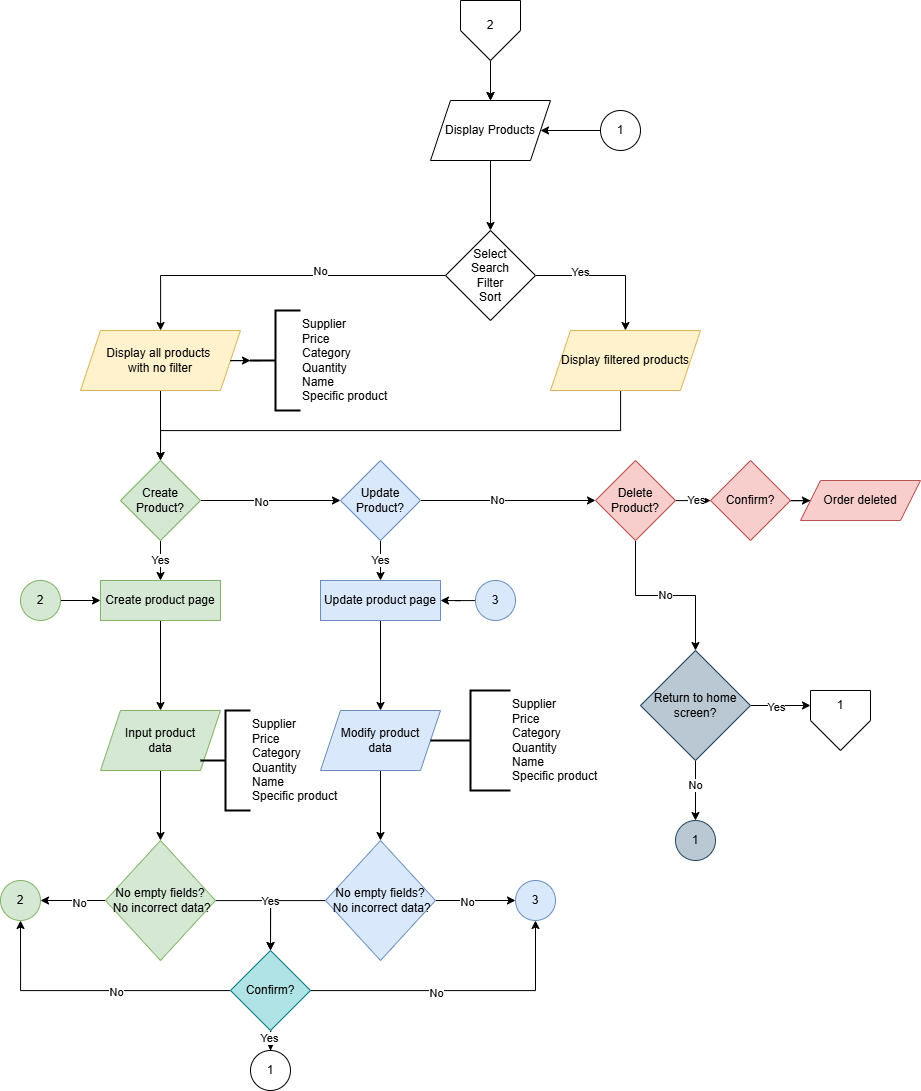

The diagram above was exported from draw.io. Its source (the exported page's mxGraphModel, read from the mxfile embedded in the PNG):
<mxGraphModel dx="2723" dy="1133" grid="1" gridSize="10" guides="1" tooltips="1" connect="1" arrows="1" fold="1" page="1" pageScale="1" pageWidth="850" pageHeight="1100" math="0" shadow="0">
  <root>
    <mxCell id="0" />
    <mxCell id="1" parent="0" />
    <mxCell id="nks6CeNk0c1Qp1iJTYBy-12" edge="1" parent="1" style="edgeStyle=orthogonalEdgeStyle;rounded=0;orthogonalLoop=1;jettySize=auto;html=1;" target="nks6CeNk0c1Qp1iJTYBy-3">
      <mxGeometry relative="1" as="geometry">
        <mxPoint x="420" y="40" as="sourcePoint" />
      </mxGeometry>
    </mxCell>
    <mxCell id="nks6CeNk0c1Qp1iJTYBy-5" edge="1" parent="1" source="nks6CeNk0c1Qp1iJTYBy-3" style="edgeStyle=orthogonalEdgeStyle;rounded=0;orthogonalLoop=1;jettySize=auto;html=1;" target="nks6CeNk0c1Qp1iJTYBy-4" value="">
      <mxGeometry relative="1" as="geometry" />
    </mxCell>
    <mxCell id="nks6CeNk0c1Qp1iJTYBy-3" parent="1" style="shape=parallelogram;perimeter=parallelogramPerimeter;whiteSpace=wrap;html=1;fixedSize=1;" value="&lt;div&gt;Display Products&lt;/div&gt;" vertex="1">
      <mxGeometry height="60" width="120" x="360" y="100" as="geometry" />
    </mxCell>
    <mxCell id="nks6CeNk0c1Qp1iJTYBy-7" edge="1" parent="1" source="nks6CeNk0c1Qp1iJTYBy-4" style="edgeStyle=orthogonalEdgeStyle;rounded=0;orthogonalLoop=1;jettySize=auto;html=1;" target="nks6CeNk0c1Qp1iJTYBy-6" value="">
      <mxGeometry relative="1" as="geometry" />
    </mxCell>
    <mxCell id="nks6CeNk0c1Qp1iJTYBy-15" connectable="0" parent="nks6CeNk0c1Qp1iJTYBy-7" style="edgeLabel;html=1;align=center;verticalAlign=middle;resizable=0;points=[];" value="Yes" vertex="1">
      <mxGeometry relative="1" x="-0.3877" y="4" as="geometry">
        <mxPoint as="offset" />
      </mxGeometry>
    </mxCell>
    <mxCell id="nks6CeNk0c1Qp1iJTYBy-11" edge="1" parent="1" source="nks6CeNk0c1Qp1iJTYBy-4" style="edgeStyle=orthogonalEdgeStyle;rounded=0;orthogonalLoop=1;jettySize=auto;html=1;" target="nks6CeNk0c1Qp1iJTYBy-10" value="">
      <mxGeometry relative="1" as="geometry" />
    </mxCell>
    <mxCell id="nks6CeNk0c1Qp1iJTYBy-16" connectable="0" parent="nks6CeNk0c1Qp1iJTYBy-11" style="edgeLabel;html=1;align=center;verticalAlign=middle;resizable=0;points=[];" value="&lt;div&gt;No&lt;/div&gt;" vertex="1">
      <mxGeometry relative="1" x="-0.2585" y="-5" as="geometry">
        <mxPoint as="offset" />
      </mxGeometry>
    </mxCell>
    <mxCell id="nks6CeNk0c1Qp1iJTYBy-4" parent="1" style="rhombus;whiteSpace=wrap;html=1;" value="&lt;div&gt;Select&lt;/div&gt;&lt;div&gt;Search&lt;/div&gt;&lt;div&gt;Filter&lt;/div&gt;&lt;div&gt;Sort&lt;/div&gt;" vertex="1">
      <mxGeometry height="90" width="90" x="375" y="230" as="geometry" />
    </mxCell>
    <mxCell id="nks6CeNk0c1Qp1iJTYBy-27" edge="1" parent="1" source="nks6CeNk0c1Qp1iJTYBy-6" style="edgeStyle=orthogonalEdgeStyle;rounded=0;orthogonalLoop=1;jettySize=auto;html=1;entryX=0.5;entryY=0;entryDx=0;entryDy=0;" target="nks6CeNk0c1Qp1iJTYBy-25">
      <mxGeometry relative="1" as="geometry">
        <Array as="points">
          <mxPoint x="550" y="430" />
          <mxPoint x="90" y="430" />
        </Array>
        <mxPoint x="490" y="550" as="targetPoint" />
      </mxGeometry>
    </mxCell>
    <mxCell id="nks6CeNk0c1Qp1iJTYBy-6" parent="1" style="shape=parallelogram;perimeter=parallelogramPerimeter;whiteSpace=wrap;html=1;fixedSize=1;fillColor=#fff2cc;strokeColor=#d6b656;" value="Display filtered products" vertex="1">
      <mxGeometry height="60" width="150" x="480" y="330" as="geometry" />
    </mxCell>
    <mxCell id="nks6CeNk0c1Qp1iJTYBy-26" edge="1" parent="1" source="nks6CeNk0c1Qp1iJTYBy-10" style="edgeStyle=orthogonalEdgeStyle;rounded=0;orthogonalLoop=1;jettySize=auto;html=1;entryX=0.5;entryY=0;entryDx=0;entryDy=0;" target="nks6CeNk0c1Qp1iJTYBy-25">
      <mxGeometry relative="1" as="geometry" />
    </mxCell>
    <mxCell id="nks6CeNk0c1Qp1iJTYBy-10" parent="1" style="shape=parallelogram;perimeter=parallelogramPerimeter;whiteSpace=wrap;html=1;fixedSize=1;fillColor=#fff2cc;strokeColor=#d6b656;" value="&lt;div&gt;Display all products&amp;nbsp;&lt;/div&gt;&lt;div&gt;with no filter&lt;/div&gt;" vertex="1">
      <mxGeometry height="60" width="160" x="10" y="330" as="geometry" />
    </mxCell>
    <mxCell id="nks6CeNk0c1Qp1iJTYBy-14" edge="1" parent="1" source="nks6CeNk0c1Qp1iJTYBy-13" style="edgeStyle=orthogonalEdgeStyle;rounded=0;orthogonalLoop=1;jettySize=auto;html=1;" target="nks6CeNk0c1Qp1iJTYBy-3">
      <mxGeometry relative="1" as="geometry" />
    </mxCell>
    <mxCell id="nks6CeNk0c1Qp1iJTYBy-13" parent="1" style="ellipse;whiteSpace=wrap;html=1;aspect=fixed;" value="&lt;div&gt;1&lt;/div&gt;" vertex="1">
      <mxGeometry height="40" width="40" x="530" y="110" as="geometry" />
    </mxCell>
    <mxCell id="nks6CeNk0c1Qp1iJTYBy-20" parent="1" style="strokeWidth=2;html=1;shape=mxgraph.flowchart.annotation_2;align=left;labelPosition=right;pointerEvents=1;" value="&lt;div&gt;Supplier&lt;/div&gt;&lt;div&gt;Price&lt;/div&gt;&lt;div&gt;Category&lt;/div&gt;&lt;div&gt;Quantity&lt;/div&gt;&lt;div&gt;Name&lt;/div&gt;&lt;div&gt;Specific product&lt;/div&gt;" vertex="1">
      <mxGeometry height="100" width="50" x="180" y="310" as="geometry" />
    </mxCell>
    <mxCell id="nks6CeNk0c1Qp1iJTYBy-21" edge="1" parent="1" source="nks6CeNk0c1Qp1iJTYBy-10" style="edgeStyle=orthogonalEdgeStyle;rounded=0;orthogonalLoop=1;jettySize=auto;html=1;entryX=0;entryY=0.5;entryDx=0;entryDy=0;entryPerimeter=0;" target="nks6CeNk0c1Qp1iJTYBy-20">
      <mxGeometry relative="1" as="geometry" />
    </mxCell>
    <mxCell id="nks6CeNk0c1Qp1iJTYBy-30" edge="1" parent="1" source="nks6CeNk0c1Qp1iJTYBy-25" style="edgeStyle=orthogonalEdgeStyle;rounded=0;orthogonalLoop=1;jettySize=auto;html=1;" target="nks6CeNk0c1Qp1iJTYBy-29" value="">
      <mxGeometry relative="1" as="geometry" />
    </mxCell>
    <mxCell id="nks6CeNk0c1Qp1iJTYBy-31" connectable="0" parent="nks6CeNk0c1Qp1iJTYBy-30" style="edgeLabel;html=1;align=center;verticalAlign=middle;resizable=0;points=[];" value="&lt;div&gt;No&lt;/div&gt;" vertex="1">
      <mxGeometry relative="1" x="-0.135" y="-1" as="geometry">
        <mxPoint as="offset" />
      </mxGeometry>
    </mxCell>
    <mxCell id="nks6CeNk0c1Qp1iJTYBy-54" edge="1" parent="1" source="nks6CeNk0c1Qp1iJTYBy-25" style="edgeStyle=orthogonalEdgeStyle;rounded=0;orthogonalLoop=1;jettySize=auto;html=1;" target="nks6CeNk0c1Qp1iJTYBy-53" value="Yes">
      <mxGeometry relative="1" as="geometry" />
    </mxCell>
    <mxCell id="nks6CeNk0c1Qp1iJTYBy-25" parent="1" style="rhombus;whiteSpace=wrap;html=1;fillColor=#d5e8d4;strokeColor=#82b366;" value="Create Product?" vertex="1">
      <mxGeometry height="80" width="80" x="50" y="460" as="geometry" />
    </mxCell>
    <mxCell id="nks6CeNk0c1Qp1iJTYBy-57" edge="1" parent="1" source="nks6CeNk0c1Qp1iJTYBy-29" style="edgeStyle=orthogonalEdgeStyle;rounded=0;orthogonalLoop=1;jettySize=auto;html=1;" target="nks6CeNk0c1Qp1iJTYBy-56" value="Yes">
      <mxGeometry relative="1" as="geometry" />
    </mxCell>
    <mxCell id="nks6CeNk0c1Qp1iJTYBy-89" edge="1" parent="1" source="nks6CeNk0c1Qp1iJTYBy-29" style="edgeStyle=orthogonalEdgeStyle;rounded=0;orthogonalLoop=1;jettySize=auto;html=1;" target="nks6CeNk0c1Qp1iJTYBy-88" value="">
      <mxGeometry relative="1" as="geometry" />
    </mxCell>
    <mxCell id="nks6CeNk0c1Qp1iJTYBy-90" connectable="0" parent="nks6CeNk0c1Qp1iJTYBy-89" style="edgeLabel;html=1;align=center;verticalAlign=middle;resizable=0;points=[];" value="&lt;div&gt;No&lt;/div&gt;" vertex="1">
      <mxGeometry relative="1" x="-0.13" y="1" as="geometry">
        <mxPoint as="offset" />
      </mxGeometry>
    </mxCell>
    <mxCell id="nks6CeNk0c1Qp1iJTYBy-29" parent="1" style="rhombus;whiteSpace=wrap;html=1;fillColor=#dae8fc;strokeColor=#6c8ebf;" value="Update Product?" vertex="1">
      <mxGeometry height="80" width="80" x="270" y="460" as="geometry" />
    </mxCell>
    <mxCell id="nks6CeNk0c1Qp1iJTYBy-44" edge="1" parent="1" source="nks6CeNk0c1Qp1iJTYBy-36" style="edgeStyle=orthogonalEdgeStyle;rounded=0;orthogonalLoop=1;jettySize=auto;html=1;entryX=0.5;entryY=0;entryDx=0;entryDy=0;" target="nks6CeNk0c1Qp1iJTYBy-40">
      <mxGeometry relative="1" as="geometry" />
    </mxCell>
    <mxCell id="nks6CeNk0c1Qp1iJTYBy-36" parent="1" style="shape=parallelogram;perimeter=parallelogramPerimeter;whiteSpace=wrap;html=1;fixedSize=1;fillColor=#d5e8d4;strokeColor=#82b366;" value="&lt;div&gt;Input product&lt;/div&gt;&lt;div&gt;data&lt;/div&gt;" vertex="1">
      <mxGeometry height="60" width="120" x="30" y="710" as="geometry" />
    </mxCell>
    <mxCell id="nks6CeNk0c1Qp1iJTYBy-66" edge="1" parent="1" source="nks6CeNk0c1Qp1iJTYBy-38" style="edgeStyle=orthogonalEdgeStyle;rounded=0;orthogonalLoop=1;jettySize=auto;html=1;entryX=0.5;entryY=0;entryDx=0;entryDy=0;" target="nks6CeNk0c1Qp1iJTYBy-64">
      <mxGeometry relative="1" as="geometry" />
    </mxCell>
    <mxCell id="nks6CeNk0c1Qp1iJTYBy-38" parent="1" style="shape=parallelogram;perimeter=parallelogramPerimeter;whiteSpace=wrap;html=1;fixedSize=1;fillColor=#dae8fc;strokeColor=#6c8ebf;" value="&lt;div&gt;Modify product&lt;/div&gt;&lt;div&gt;data&lt;/div&gt;" vertex="1">
      <mxGeometry height="60" width="120" x="250" y="710" as="geometry" />
    </mxCell>
    <mxCell id="nks6CeNk0c1Qp1iJTYBy-48" edge="1" parent="1" source="nks6CeNk0c1Qp1iJTYBy-64" style="edgeStyle=orthogonalEdgeStyle;rounded=0;orthogonalLoop=1;jettySize=auto;html=1;exitX=1;exitY=0.5;exitDx=0;exitDy=0;" target="nks6CeNk0c1Qp1iJTYBy-47" value="">
      <mxGeometry relative="1" as="geometry">
        <mxPoint x="210" y="860" as="sourcePoint" />
      </mxGeometry>
    </mxCell>
    <mxCell id="nks6CeNk0c1Qp1iJTYBy-49" connectable="0" parent="nks6CeNk0c1Qp1iJTYBy-48" style="edgeLabel;html=1;align=center;verticalAlign=middle;resizable=0;points=[];" value="No" vertex="1">
      <mxGeometry relative="1" x="-0.2343" y="-1" as="geometry">
        <mxPoint as="offset" />
      </mxGeometry>
    </mxCell>
    <mxCell id="nks6CeNk0c1Qp1iJTYBy-51" edge="1" parent="1" source="nks6CeNk0c1Qp1iJTYBy-40" style="edgeStyle=orthogonalEdgeStyle;rounded=0;orthogonalLoop=1;jettySize=auto;html=1;" target="nks6CeNk0c1Qp1iJTYBy-50" value="">
      <mxGeometry relative="1" as="geometry" />
    </mxCell>
    <mxCell id="nks6CeNk0c1Qp1iJTYBy-52" connectable="0" parent="nks6CeNk0c1Qp1iJTYBy-51" style="edgeLabel;html=1;align=center;verticalAlign=middle;resizable=0;points=[];" value="No" vertex="1">
      <mxGeometry relative="1" x="-0.1657" y="2" as="geometry">
        <mxPoint as="offset" />
      </mxGeometry>
    </mxCell>
    <mxCell id="nks6CeNk0c1Qp1iJTYBy-72" edge="1" parent="1" source="nks6CeNk0c1Qp1iJTYBy-40" style="edgeStyle=orthogonalEdgeStyle;rounded=0;orthogonalLoop=1;jettySize=auto;html=1;entryX=0.5;entryY=0;entryDx=0;entryDy=0;" target="nks6CeNk0c1Qp1iJTYBy-70">
      <mxGeometry relative="1" as="geometry" />
    </mxCell>
    <mxCell id="nks6CeNk0c1Qp1iJTYBy-40" parent="1" style="rhombus;whiteSpace=wrap;html=1;fillColor=#d5e8d4;strokeColor=#82b366;" value="&lt;div&gt;No empty fields?&lt;/div&gt;&lt;div&gt;&amp;nbsp;No incorrect data?&lt;/div&gt;" vertex="1">
      <mxGeometry height="120" width="110" x="35" y="840" as="geometry" />
    </mxCell>
    <mxCell id="nks6CeNk0c1Qp1iJTYBy-47" parent="1" style="ellipse;whiteSpace=wrap;html=1;fillColor=#dae8fc;strokeColor=#6c8ebf;" value="&lt;div&gt;3&lt;/div&gt;" vertex="1">
      <mxGeometry height="40" width="40" x="445" y="880" as="geometry" />
    </mxCell>
    <mxCell id="nks6CeNk0c1Qp1iJTYBy-50" parent="1" style="ellipse;whiteSpace=wrap;html=1;fillColor=#d5e8d4;strokeColor=#82b366;" value="2" vertex="1">
      <mxGeometry height="40" width="40" x="-70" y="880" as="geometry" />
    </mxCell>
    <mxCell id="nks6CeNk0c1Qp1iJTYBy-55" edge="1" parent="1" source="nks6CeNk0c1Qp1iJTYBy-53" style="edgeStyle=orthogonalEdgeStyle;rounded=0;orthogonalLoop=1;jettySize=auto;html=1;entryX=0.5;entryY=0;entryDx=0;entryDy=0;" target="nks6CeNk0c1Qp1iJTYBy-36">
      <mxGeometry relative="1" as="geometry" />
    </mxCell>
    <mxCell id="nks6CeNk0c1Qp1iJTYBy-53" parent="1" style="whiteSpace=wrap;html=1;fillColor=#d5e8d4;strokeColor=#82b366;" value="Create product page" vertex="1">
      <mxGeometry height="40" width="120" x="30" y="580" as="geometry" />
    </mxCell>
    <mxCell id="nks6CeNk0c1Qp1iJTYBy-58" edge="1" parent="1" source="nks6CeNk0c1Qp1iJTYBy-56" style="edgeStyle=orthogonalEdgeStyle;rounded=0;orthogonalLoop=1;jettySize=auto;html=1;entryX=0.5;entryY=0;entryDx=0;entryDy=0;" target="nks6CeNk0c1Qp1iJTYBy-38">
      <mxGeometry relative="1" as="geometry" />
    </mxCell>
    <mxCell id="nks6CeNk0c1Qp1iJTYBy-56" parent="1" style="whiteSpace=wrap;html=1;fillColor=#dae8fc;strokeColor=#6c8ebf;" value="Update product page" vertex="1">
      <mxGeometry height="40" width="120" x="250" y="580" as="geometry" />
    </mxCell>
    <mxCell id="nks6CeNk0c1Qp1iJTYBy-63" edge="1" parent="1" source="nks6CeNk0c1Qp1iJTYBy-62" style="edgeStyle=orthogonalEdgeStyle;rounded=0;orthogonalLoop=1;jettySize=auto;html=1;entryX=1;entryY=0.5;entryDx=0;entryDy=0;" target="nks6CeNk0c1Qp1iJTYBy-56">
      <mxGeometry relative="1" as="geometry" />
    </mxCell>
    <mxCell id="nks6CeNk0c1Qp1iJTYBy-62" parent="1" style="ellipse;whiteSpace=wrap;html=1;aspect=fixed;fillColor=#dae8fc;strokeColor=#6c8ebf;" value="3" vertex="1">
      <mxGeometry height="40" width="40" x="405" y="580" as="geometry" />
    </mxCell>
    <mxCell id="nks6CeNk0c1Qp1iJTYBy-71" edge="1" parent="1" source="nks6CeNk0c1Qp1iJTYBy-64" style="edgeStyle=orthogonalEdgeStyle;rounded=0;orthogonalLoop=1;jettySize=auto;html=1;entryX=0.5;entryY=0;entryDx=0;entryDy=0;" target="nks6CeNk0c1Qp1iJTYBy-70">
      <mxGeometry relative="1" as="geometry" />
    </mxCell>
    <mxCell id="nks6CeNk0c1Qp1iJTYBy-74" connectable="0" parent="nks6CeNk0c1Qp1iJTYBy-71" style="edgeLabel;html=1;align=center;verticalAlign=middle;resizable=0;points=[];" value="&lt;div&gt;Yes&lt;/div&gt;" vertex="1">
      <mxGeometry relative="1" x="0.0095" as="geometry">
        <mxPoint x="-3" as="offset" />
      </mxGeometry>
    </mxCell>
    <mxCell id="nks6CeNk0c1Qp1iJTYBy-64" parent="1" style="rhombus;whiteSpace=wrap;html=1;fillColor=#dae8fc;strokeColor=#6c8ebf;" value="&lt;div&gt;No empty fields?&lt;/div&gt;&lt;div&gt;&amp;nbsp;No incorrect data?&lt;/div&gt;" vertex="1">
      <mxGeometry height="120" width="110" x="255" y="840" as="geometry" />
    </mxCell>
    <mxCell id="nks6CeNk0c1Qp1iJTYBy-79" edge="1" parent="1" source="nks6CeNk0c1Qp1iJTYBy-70" style="edgeStyle=orthogonalEdgeStyle;rounded=0;orthogonalLoop=1;jettySize=auto;html=1;" target="nks6CeNk0c1Qp1iJTYBy-78" value="">
      <mxGeometry relative="1" as="geometry" />
    </mxCell>
    <mxCell id="nks6CeNk0c1Qp1iJTYBy-80" connectable="0" parent="nks6CeNk0c1Qp1iJTYBy-79" style="edgeLabel;html=1;align=center;verticalAlign=middle;resizable=0;points=[];" value="Yes" vertex="1">
      <mxGeometry relative="1" x="0.5533" y="-2" as="geometry">
        <mxPoint as="offset" />
      </mxGeometry>
    </mxCell>
    <mxCell id="nks6CeNk0c1Qp1iJTYBy-81" edge="1" parent="1" source="nks6CeNk0c1Qp1iJTYBy-70" style="edgeStyle=orthogonalEdgeStyle;rounded=0;orthogonalLoop=1;jettySize=auto;html=1;entryX=0.5;entryY=1;entryDx=0;entryDy=0;" target="nks6CeNk0c1Qp1iJTYBy-47">
      <mxGeometry relative="1" as="geometry" />
    </mxCell>
    <mxCell id="nks6CeNk0c1Qp1iJTYBy-82" connectable="0" parent="nks6CeNk0c1Qp1iJTYBy-81" style="edgeLabel;html=1;align=center;verticalAlign=middle;resizable=0;points=[];" value="No" vertex="1">
      <mxGeometry relative="1" x="-0.1525" y="-2" as="geometry">
        <mxPoint as="offset" />
      </mxGeometry>
    </mxCell>
    <mxCell id="nks6CeNk0c1Qp1iJTYBy-83" edge="1" parent="1" source="nks6CeNk0c1Qp1iJTYBy-70" style="edgeStyle=orthogonalEdgeStyle;rounded=0;orthogonalLoop=1;jettySize=auto;html=1;entryX=0.5;entryY=1;entryDx=0;entryDy=0;" target="nks6CeNk0c1Qp1iJTYBy-50">
      <mxGeometry relative="1" as="geometry" />
    </mxCell>
    <mxCell id="nks6CeNk0c1Qp1iJTYBy-84" connectable="0" parent="nks6CeNk0c1Qp1iJTYBy-83" style="edgeLabel;html=1;align=center;verticalAlign=middle;resizable=0;points=[];" value="No" vertex="1">
      <mxGeometry relative="1" x="-0.1857" y="1" as="geometry">
        <mxPoint as="offset" />
      </mxGeometry>
    </mxCell>
    <mxCell id="nks6CeNk0c1Qp1iJTYBy-70" parent="1" style="rhombus;whiteSpace=wrap;html=1;fillColor=#b0e3e6;strokeColor=#0e8088;" value="Confirm?" vertex="1">
      <mxGeometry height="80" width="80" x="160" y="950" as="geometry" />
    </mxCell>
    <mxCell id="nks6CeNk0c1Qp1iJTYBy-78" parent="1" style="ellipse;whiteSpace=wrap;html=1;" value="1" vertex="1">
      <mxGeometry height="40" width="40" x="180" y="1050" as="geometry" />
    </mxCell>
    <mxCell id="nks6CeNk0c1Qp1iJTYBy-86" edge="1" parent="1" source="nks6CeNk0c1Qp1iJTYBy-85" style="edgeStyle=orthogonalEdgeStyle;rounded=0;orthogonalLoop=1;jettySize=auto;html=1;entryX=0;entryY=0.5;entryDx=0;entryDy=0;" target="nks6CeNk0c1Qp1iJTYBy-53">
      <mxGeometry relative="1" as="geometry" />
    </mxCell>
    <mxCell id="nks6CeNk0c1Qp1iJTYBy-85" parent="1" style="ellipse;whiteSpace=wrap;html=1;aspect=fixed;fillColor=#d5e8d4;strokeColor=#82b366;" value="2" vertex="1">
      <mxGeometry height="40" width="40" x="-50" y="580" as="geometry" />
    </mxCell>
    <mxCell id="OHMDmPCUtkKXgPsZvHlj-2" edge="1" parent="1" source="nks6CeNk0c1Qp1iJTYBy-88" style="edgeStyle=orthogonalEdgeStyle;rounded=0;orthogonalLoop=1;jettySize=auto;html=1;" target="OHMDmPCUtkKXgPsZvHlj-1" value="">
      <mxGeometry relative="1" as="geometry" />
    </mxCell>
    <mxCell id="OHMDmPCUtkKXgPsZvHlj-7" connectable="0" parent="OHMDmPCUtkKXgPsZvHlj-2" style="edgeLabel;html=1;align=center;verticalAlign=middle;resizable=0;points=[];" value="Yes" vertex="1">
      <mxGeometry relative="1" x="-0.145" y="-1" as="geometry">
        <mxPoint as="offset" />
      </mxGeometry>
    </mxCell>
    <mxCell id="OHMDmPCUtkKXgPsZvHlj-8" edge="1" parent="1" source="nks6CeNk0c1Qp1iJTYBy-88" style="edgeStyle=orthogonalEdgeStyle;rounded=0;orthogonalLoop=1;jettySize=auto;html=1;entryX=0.5;entryY=0;entryDx=0;entryDy=0;" target="cdJ172ugo1PNex1J6X7Q-1" value="No">
      <mxGeometry relative="1" as="geometry">
        <mxPoint x="470" y="650" as="targetPoint" />
      </mxGeometry>
    </mxCell>
    <mxCell id="nks6CeNk0c1Qp1iJTYBy-88" parent="1" style="rhombus;whiteSpace=wrap;html=1;fillColor=#f8cecc;strokeColor=#b85450;" value="Delete Product?" vertex="1">
      <mxGeometry height="80" width="80" x="525" y="460" as="geometry" />
    </mxCell>
    <mxCell id="AI272hFw1WWEKLuNCBIh-2" edge="1" parent="1" source="AI272hFw1WWEKLuNCBIh-1" style="edgeStyle=orthogonalEdgeStyle;rounded=0;orthogonalLoop=1;jettySize=auto;html=1;exitX=0.5;exitY=1;exitDx=0;exitDy=0;" target="nks6CeNk0c1Qp1iJTYBy-3" value="">
      <mxGeometry relative="1" as="geometry" />
    </mxCell>
    <mxCell id="AI272hFw1WWEKLuNCBIh-1" parent="1" style="verticalLabelPosition=bottom;verticalAlign=top;html=1;shape=offPageConnector;rounded=0;size=0.5;" value="" vertex="1">
      <mxGeometry height="60" width="60" x="390" as="geometry" />
    </mxCell>
    <mxCell id="AI272hFw1WWEKLuNCBIh-4" parent="1" style="text;html=1;align=center;verticalAlign=middle;whiteSpace=wrap;rounded=0;" value="2" vertex="1">
      <mxGeometry height="30" width="60" x="390" y="10" as="geometry" />
    </mxCell>
    <mxCell id="OHMDmPCUtkKXgPsZvHlj-6" edge="1" parent="1" source="OHMDmPCUtkKXgPsZvHlj-1" style="edgeStyle=orthogonalEdgeStyle;rounded=0;orthogonalLoop=1;jettySize=auto;html=1;" target="OHMDmPCUtkKXgPsZvHlj-5" value="">
      <mxGeometry relative="1" as="geometry" />
    </mxCell>
    <mxCell id="OHMDmPCUtkKXgPsZvHlj-1" parent="1" style="rhombus;whiteSpace=wrap;html=1;fillColor=#f8cecc;strokeColor=#b85450;" value="Confirm?" vertex="1">
      <mxGeometry height="80" width="80" x="640" y="460" as="geometry" />
    </mxCell>
    <mxCell id="OHMDmPCUtkKXgPsZvHlj-5" parent="1" style="shape=parallelogram;perimeter=parallelogramPerimeter;whiteSpace=wrap;html=1;fixedSize=1;fillColor=#f8cecc;strokeColor=#b85450;" value="Order deleted" vertex="1">
      <mxGeometry height="40" width="120" x="730" y="480" as="geometry" />
    </mxCell>
    <mxCell id="cdJ172ugo1PNex1J6X7Q-5" edge="1" parent="1" source="cdJ172ugo1PNex1J6X7Q-1" style="edgeStyle=orthogonalEdgeStyle;rounded=0;orthogonalLoop=1;jettySize=auto;html=1;" target="cdJ172ugo1PNex1J6X7Q-4" value="">
      <mxGeometry relative="1" as="geometry" />
    </mxCell>
    <mxCell id="lr-CeDKIOZXFIvC0uW4x-2" connectable="0" parent="cdJ172ugo1PNex1J6X7Q-5" style="edgeLabel;html=1;align=center;verticalAlign=middle;resizable=0;points=[];" value="No" vertex="1">
      <mxGeometry relative="1" x="-0.216" y="-1" as="geometry">
        <mxPoint as="offset" />
      </mxGeometry>
    </mxCell>
    <mxCell id="cdJ172ugo1PNex1J6X7Q-6" edge="1" parent="1" source="cdJ172ugo1PNex1J6X7Q-1" style="edgeStyle=orthogonalEdgeStyle;rounded=0;orthogonalLoop=1;jettySize=auto;html=1;entryX=0;entryY=0.5;entryDx=0;entryDy=0;" target="cdJ172ugo1PNex1J6X7Q-8">
      <mxGeometry relative="1" as="geometry">
        <mxPoint x="600" y="705" as="targetPoint" />
      </mxGeometry>
    </mxCell>
    <mxCell id="lr-CeDKIOZXFIvC0uW4x-1" connectable="0" parent="cdJ172ugo1PNex1J6X7Q-6" style="edgeLabel;html=1;align=center;verticalAlign=middle;resizable=0;points=[];" value="Yes" vertex="1">
      <mxGeometry relative="1" x="-0.1413" y="-1" as="geometry">
        <mxPoint as="offset" />
      </mxGeometry>
    </mxCell>
    <mxCell id="cdJ172ugo1PNex1J6X7Q-1" parent="1" style="rhombus;whiteSpace=wrap;html=1;fillColor=#bac8d3;strokeColor=#23445d;" value="Return to home screen?" vertex="1">
      <mxGeometry height="110" width="110" x="570" y="650" as="geometry" />
    </mxCell>
    <mxCell id="cdJ172ugo1PNex1J6X7Q-4" parent="1" style="ellipse;whiteSpace=wrap;html=1;fillColor=#bac8d3;strokeColor=#23445d;" value="1" vertex="1">
      <mxGeometry height="40" width="40" x="605" y="820" as="geometry" />
    </mxCell>
    <mxCell id="cdJ172ugo1PNex1J6X7Q-7" parent="1" style="verticalLabelPosition=bottom;verticalAlign=top;html=1;shape=offPageConnector;rounded=0;size=0.5;" value="" vertex="1">
      <mxGeometry height="60" width="60" x="740" y="690" as="geometry" />
    </mxCell>
    <mxCell id="cdJ172ugo1PNex1J6X7Q-8" parent="1" style="text;html=1;align=center;verticalAlign=middle;whiteSpace=wrap;rounded=0;" value="1" vertex="1">
      <mxGeometry height="30" width="60" x="740" y="690" as="geometry" />
    </mxCell>
    <mxCell id="0Zxe1N_aX05ZY0rWKxE9-1" parent="1" style="strokeWidth=2;html=1;shape=mxgraph.flowchart.annotation_2;align=left;labelPosition=right;pointerEvents=1;" value="&lt;div&gt;Supplier&lt;/div&gt;&lt;div&gt;Price&lt;/div&gt;&lt;div&gt;Category&lt;/div&gt;&lt;div&gt;Quantity&lt;/div&gt;&lt;div&gt;Name&lt;/div&gt;&lt;div&gt;Specific product&lt;/div&gt;" vertex="1">
      <mxGeometry height="100" width="50" x="130" y="710" as="geometry" />
    </mxCell>
    <mxCell id="0Zxe1N_aX05ZY0rWKxE9-3" parent="1" style="strokeWidth=2;html=1;shape=mxgraph.flowchart.annotation_2;align=left;labelPosition=right;pointerEvents=1;" value="&lt;div&gt;Supplier&lt;/div&gt;&lt;div&gt;Price&lt;/div&gt;&lt;div&gt;Category&lt;/div&gt;&lt;div&gt;Quantity&lt;/div&gt;&lt;div&gt;Name&lt;/div&gt;&lt;div&gt;Specific product&lt;/div&gt;" vertex="1">
      <mxGeometry height="100" width="80" x="360" y="690" as="geometry" />
    </mxCell>
  </root>
</mxGraphModel>